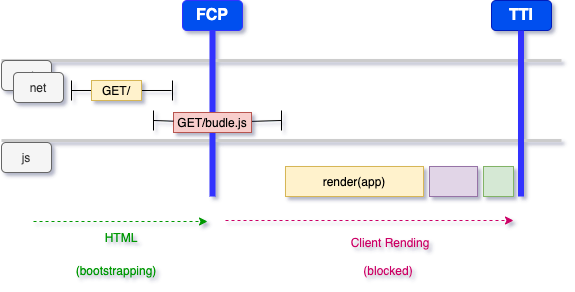

The diagram above was exported from draw.io. Its source (the exported page's mxGraphModel, read from the mxfile embedded in the PNG):
<mxGraphModel dx="939" dy="486" grid="0" gridSize="6" guides="1" tooltips="1" connect="1" arrows="1" fold="1" page="1" pageScale="1" pageWidth="827" pageHeight="1169" background="none" math="0" shadow="1">
  <root>
    <mxCell id="YxkUhTpEZN8ROm_xVvo9-0" />
    <mxCell id="YxkUhTpEZN8ROm_xVvo9-1" parent="YxkUhTpEZN8ROm_xVvo9-0" />
    <mxCell id="1jivt_325Xd5yoqP-obf-0" value="" style="endArrow=none;html=1;strokeWidth=3;strokeColor=#CCCCCC;" edge="1" parent="YxkUhTpEZN8ROm_xVvo9-1">
      <mxGeometry width="50" height="50" relative="1" as="geometry">
        <mxPoint x="160" y="200" as="sourcePoint" />
        <mxPoint x="720" y="200" as="targetPoint" />
      </mxGeometry>
    </mxCell>
    <mxCell id="1jivt_325Xd5yoqP-obf-2" value="net" style="rounded=1;whiteSpace=wrap;html=1;fillColor=#f5f5f5;strokeColor=#666666;fontColor=#333333;" vertex="1" parent="YxkUhTpEZN8ROm_xVvo9-1">
      <mxGeometry x="160" y="200" width="50" height="30" as="geometry" />
    </mxCell>
    <mxCell id="1jivt_325Xd5yoqP-obf-5" value="" style="endArrow=none;html=1;" edge="1" parent="YxkUhTpEZN8ROm_xVvo9-1">
      <mxGeometry width="50" height="50" relative="1" as="geometry">
        <mxPoint x="230" y="230" as="sourcePoint" />
        <mxPoint x="330" y="230" as="targetPoint" />
      </mxGeometry>
    </mxCell>
    <mxCell id="1jivt_325Xd5yoqP-obf-7" value="" style="endArrow=none;html=1;" edge="1" parent="YxkUhTpEZN8ROm_xVvo9-1">
      <mxGeometry width="50" height="50" relative="1" as="geometry">
        <mxPoint x="331" y="240" as="sourcePoint" />
        <mxPoint x="331" y="220" as="targetPoint" />
      </mxGeometry>
    </mxCell>
    <mxCell id="1jivt_325Xd5yoqP-obf-9" value="GET/" style="rounded=0;whiteSpace=wrap;html=1;fillColor=#fff2cc;strokeColor=#d6b656;" vertex="1" parent="YxkUhTpEZN8ROm_xVvo9-1">
      <mxGeometry x="250" y="220" width="50" height="20" as="geometry" />
    </mxCell>
    <mxCell id="1jivt_325Xd5yoqP-obf-11" value="" style="endArrow=none;html=1;" edge="1" parent="YxkUhTpEZN8ROm_xVvo9-1">
      <mxGeometry width="50" height="50" relative="1" as="geometry">
        <mxPoint x="230" y="240" as="sourcePoint" />
        <mxPoint x="230" y="220" as="targetPoint" />
      </mxGeometry>
    </mxCell>
    <mxCell id="1jivt_325Xd5yoqP-obf-18" value="" style="endArrow=none;html=1;startArrow=none;" edge="1" parent="YxkUhTpEZN8ROm_xVvo9-1" source="1jivt_325Xd5yoqP-obf-30">
      <mxGeometry width="50" height="50" relative="1" as="geometry">
        <mxPoint x="312" y="260" as="sourcePoint" />
        <mxPoint x="440" y="260" as="targetPoint" />
      </mxGeometry>
    </mxCell>
    <mxCell id="1jivt_325Xd5yoqP-obf-19" value="" style="endArrow=none;html=1;" edge="1" parent="YxkUhTpEZN8ROm_xVvo9-1">
      <mxGeometry width="50" height="50" relative="1" as="geometry">
        <mxPoint x="440" y="270" as="sourcePoint" />
        <mxPoint x="440" y="250" as="targetPoint" />
      </mxGeometry>
    </mxCell>
    <mxCell id="1jivt_325Xd5yoqP-obf-21" value="" style="endArrow=none;html=1;" edge="1" parent="YxkUhTpEZN8ROm_xVvo9-1">
      <mxGeometry width="50" height="50" relative="1" as="geometry">
        <mxPoint x="312" y="270" as="sourcePoint" />
        <mxPoint x="312" y="250" as="targetPoint" />
      </mxGeometry>
    </mxCell>
    <mxCell id="1jivt_325Xd5yoqP-obf-24" value="" style="endArrow=none;html=1;strokeWidth=3;strokeColor=#CCCCCC;" edge="1" parent="YxkUhTpEZN8ROm_xVvo9-1">
      <mxGeometry width="50" height="50" relative="1" as="geometry">
        <mxPoint x="160" y="280" as="sourcePoint" />
        <mxPoint x="720" y="280" as="targetPoint" />
      </mxGeometry>
    </mxCell>
    <mxCell id="1jivt_325Xd5yoqP-obf-25" value="&lt;b&gt;&lt;font style=&quot;font-size: 16px&quot;&gt;FCP&lt;/font&gt;&lt;/b&gt;" style="rounded=1;whiteSpace=wrap;html=1;fillColor=#0050ef;fontColor=#ffffff;strokeColor=#3333FF;" vertex="1" parent="YxkUhTpEZN8ROm_xVvo9-1">
      <mxGeometry x="341" y="140" width="60" height="30" as="geometry" />
    </mxCell>
    <mxCell id="1jivt_325Xd5yoqP-obf-27" value="&lt;span style=&quot;font-size: 16px&quot;&gt;&lt;b&gt;TTI&lt;/b&gt;&lt;/span&gt;" style="rounded=1;whiteSpace=wrap;html=1;fillColor=#0050ef;strokeColor=#001DBC;fontColor=#ffffff;" vertex="1" parent="YxkUhTpEZN8ROm_xVvo9-1">
      <mxGeometry x="650" y="140" width="60" height="30" as="geometry" />
    </mxCell>
    <mxCell id="1jivt_325Xd5yoqP-obf-29" value="" style="endArrow=none;html=1;strokeWidth=6;entryX=0.5;entryY=1;entryDx=0;entryDy=0;fillColor=#0050ef;fontColor=#3333FF;strokeColor=#3333FF;" edge="1" parent="YxkUhTpEZN8ROm_xVvo9-1" target="1jivt_325Xd5yoqP-obf-25">
      <mxGeometry width="50" height="50" relative="1" as="geometry">
        <mxPoint x="371" y="336" as="sourcePoint" />
        <mxPoint x="440" y="230" as="targetPoint" />
      </mxGeometry>
    </mxCell>
    <mxCell id="1jivt_325Xd5yoqP-obf-30" value="GET/budle.js" style="rounded=0;whiteSpace=wrap;html=1;fillColor=#f8cecc;strokeColor=#b85450;" vertex="1" parent="YxkUhTpEZN8ROm_xVvo9-1">
      <mxGeometry x="332" y="252" width="78" height="20" as="geometry" />
    </mxCell>
    <mxCell id="1jivt_325Xd5yoqP-obf-31" value="" style="endArrow=none;html=1;" edge="1" parent="YxkUhTpEZN8ROm_xVvo9-1" target="1jivt_325Xd5yoqP-obf-30">
      <mxGeometry width="50" height="50" relative="1" as="geometry">
        <mxPoint x="312" y="260" as="sourcePoint" />
        <mxPoint x="440" y="260" as="targetPoint" />
      </mxGeometry>
    </mxCell>
    <mxCell id="1jivt_325Xd5yoqP-obf-32" value="" style="endArrow=none;html=1;strokeWidth=6;entryX=0.5;entryY=1;entryDx=0;entryDy=0;fillColor=#0050ef;fontColor=#3333FF;strokeColor=#3333FF;" edge="1" parent="YxkUhTpEZN8ROm_xVvo9-1">
      <mxGeometry width="50" height="50" relative="1" as="geometry">
        <mxPoint x="679.5" y="336" as="sourcePoint" />
        <mxPoint x="679.5" y="170" as="targetPoint" />
      </mxGeometry>
    </mxCell>
    <mxCell id="1jivt_325Xd5yoqP-obf-34" value="js" style="rounded=1;whiteSpace=wrap;html=1;fillColor=#f5f5f5;strokeColor=#666666;fontColor=#333333;" vertex="1" parent="YxkUhTpEZN8ROm_xVvo9-1">
      <mxGeometry x="160" y="282" width="50" height="30" as="geometry" />
    </mxCell>
    <mxCell id="1jivt_325Xd5yoqP-obf-35" value="render(app)" style="rounded=0;whiteSpace=wrap;html=1;strokeColor=#d6b656;fillColor=#fff2cc;" vertex="1" parent="YxkUhTpEZN8ROm_xVvo9-1">
      <mxGeometry x="444" y="306" width="138" height="30" as="geometry" />
    </mxCell>
    <mxCell id="1jivt_325Xd5yoqP-obf-36" value="" style="rounded=0;whiteSpace=wrap;html=1;strokeColor=#9673a6;fillColor=#e1d5e7;" vertex="1" parent="YxkUhTpEZN8ROm_xVvo9-1">
      <mxGeometry x="588" y="306" width="48" height="30" as="geometry" />
    </mxCell>
    <mxCell id="1jivt_325Xd5yoqP-obf-37" value="net" style="rounded=1;whiteSpace=wrap;html=1;fillColor=#f5f5f5;strokeColor=#666666;fontColor=#333333;" vertex="1" parent="YxkUhTpEZN8ROm_xVvo9-1">
      <mxGeometry x="172" y="212" width="50" height="30" as="geometry" />
    </mxCell>
    <mxCell id="1jivt_325Xd5yoqP-obf-38" value="" style="rounded=0;whiteSpace=wrap;html=1;strokeColor=#82b366;fillColor=#d5e8d4;" vertex="1" parent="YxkUhTpEZN8ROm_xVvo9-1">
      <mxGeometry x="642" y="306" width="30" height="30" as="geometry" />
    </mxCell>
    <mxCell id="1jivt_325Xd5yoqP-obf-39" value="" style="endArrow=classic;html=1;fontColor=#3333FF;strokeWidth=1;rounded=0;dashed=1;strokeColor=#009900;" edge="1" parent="YxkUhTpEZN8ROm_xVvo9-1">
      <mxGeometry width="50" height="50" relative="1" as="geometry">
        <mxPoint x="192" y="361" as="sourcePoint" />
        <mxPoint x="366" y="361" as="targetPoint" />
      </mxGeometry>
    </mxCell>
    <mxCell id="1jivt_325Xd5yoqP-obf-40" value="&lt;font color=&quot;#009900&quot;&gt;HTML&lt;/font&gt;" style="text;html=1;strokeColor=none;fillColor=none;align=center;verticalAlign=middle;whiteSpace=wrap;rounded=0;fontColor=#3333FF;" vertex="1" parent="YxkUhTpEZN8ROm_xVvo9-1">
      <mxGeometry x="260" y="367" width="40" height="20" as="geometry" />
    </mxCell>
    <mxCell id="1jivt_325Xd5yoqP-obf-42" value="&lt;font color=&quot;#009900&quot;&gt;(bootstrapping)&lt;/font&gt;" style="text;html=1;strokeColor=none;fillColor=none;align=center;verticalAlign=middle;whiteSpace=wrap;rounded=0;fontColor=#3333FF;" vertex="1" parent="YxkUhTpEZN8ROm_xVvo9-1">
      <mxGeometry x="255" y="403" width="40" height="14" as="geometry" />
    </mxCell>
    <mxCell id="1jivt_325Xd5yoqP-obf-43" value="" style="endArrow=classic;html=1;dashed=1;fontColor=#3333FF;strokeWidth=1;strokeColor=#CC0066;" edge="1" parent="YxkUhTpEZN8ROm_xVvo9-1">
      <mxGeometry width="50" height="50" relative="1" as="geometry">
        <mxPoint x="384" y="360" as="sourcePoint" />
        <mxPoint x="672" y="360" as="targetPoint" />
      </mxGeometry>
    </mxCell>
    <mxCell id="1jivt_325Xd5yoqP-obf-44" value="&lt;font color=&quot;#cc0066&quot;&gt;Client Rending&lt;/font&gt;" style="text;html=1;strokeColor=none;fillColor=none;align=center;verticalAlign=middle;whiteSpace=wrap;rounded=0;fontColor=#3333FF;" vertex="1" parent="YxkUhTpEZN8ROm_xVvo9-1">
      <mxGeometry x="480" y="372" width="138" height="20" as="geometry" />
    </mxCell>
    <mxCell id="1jivt_325Xd5yoqP-obf-46" value="&lt;font color=&quot;#cc0066&quot;&gt;(blocked)&lt;/font&gt;" style="text;html=1;strokeColor=none;fillColor=none;align=center;verticalAlign=middle;whiteSpace=wrap;rounded=0;fontColor=#3333FF;" vertex="1" parent="YxkUhTpEZN8ROm_xVvo9-1">
      <mxGeometry x="527" y="400" width="40" height="20" as="geometry" />
    </mxCell>
  </root>
</mxGraphModel>